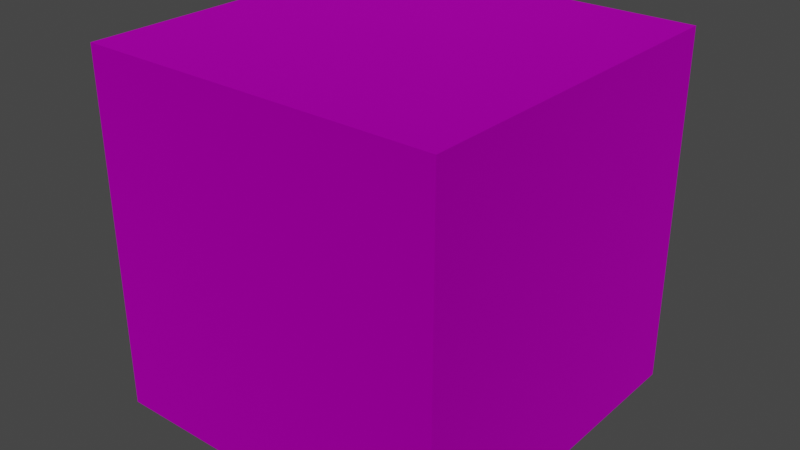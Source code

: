 # Source: Slime.blend  (saved by Blender 3.5.10; exported with 4.5.12 LTS)
import bpy
from mathutils import Matrix  # noqa: F401  (used for matrix-valued properties, if any)

bpy.ops.wm.read_factory_settings(use_empty=True)
scene = bpy.context.scene
scene.name = 'Scene'

# ---- collections
col_slime = bpy.data.collections.new('Slime'); scene.collection.children.link(col_slime)

# ---- images (referenced by path relative to the original .blend; pixels are not part of the script)
import os
ASSET_DIR = os.environ.get("B2B_ASSET_DIR", "")  # directory of the original .blend (textures are referenced by path, not embedded)
HERE = os.path.dirname(os.path.abspath(__file__))  # packed textures are extracted next to this script under _unpacked/

def load_image(name, relpath, width, height, colorspace="sRGB"):
    """Load a texture the original file referenced (path relative to the .blend, or extracted next to this script)."""
    p = next((c for c in (os.path.join(HERE, relpath), os.path.join(ASSET_DIR, relpath)) if relpath and os.path.exists(c)), "")
    if p:
        img = bpy.data.images.load(p, check_existing=True)
        img.name = name
    else:  # same state as the original file: an image datablock whose file is absent (Cycles renders it pink)
        img = bpy.data.images.new(name, width, height)
        img.source = "FILE"
        img.filepath = "//" + (relpath or name)
    img.colorspace_settings.name = colorspace
    return img
img_map__1 = load_image('Map #1', 'slime.png', 1024, 1024, 'sRGB')
img_map__1_001 = load_image('Map #1.001', 'slime.png', 1024, 1024, 'Non-Color')

# ---- materials (node trees are filled in below, after node groups)
mat_slime = bpy.data.materials.new('Slime')
mat_slime.surface_render_method = 'BLENDED'
mat_slime.blend_method = 'BLEND'
mat_slime.use_transparency_overlap = False
mat_slime.show_transparent_back = False
mat_slime.use_transparent_shadow = False
mat_slime.diffuse_color = (0.5882, 0.5882, 0.5882, 1.0)
mat_slime.roughness = 0.8586
mat_slime.specular_intensity = 0.0
mat_slime.metallic = 1.0

# ---- material node trees
mat_slime.use_nodes = True; mat_slime.node_tree.nodes.clear()
_N = mat_slime.node_tree.nodes; _L = mat_slime.node_tree.links
n0 = _N.new('ShaderNodeBsdfPrincipled'); n0.name = 'Principled BSDF'; n0.location = (10, 300)
n0.distribution = 'GGX'
n0.subsurface_method = 'RANDOM_WALK_SKIN'
n0.inputs[1].default_value = 1.0
n0.inputs[2].default_value = 0.8586
n0.inputs[3].default_value = 1.45
n0.inputs[13].default_value = 0.0
n0.inputs[27].default_value = (0.0, 0.0, 0.0, 1.0)
n1 = _N.new('ShaderNodeOutputMaterial'); n1.name = 'Material Output'; n1.location = (300, 300)
n2 = _N.new('ShaderNodeNormalMap'); n2.name = 'Normal Map'; n2.location = (-300, -300)
n2.label = 'Normal/Map'
n3 = _N.new('ShaderNodeTexImage'); n3.name = 'Image Texture'; n3.location = (-300, 600)
n3.image = img_map__1
n4 = _N.new('ShaderNodeTexImage'); n4.name = 'Image Texture.001'; n4.location = (-300, 0)
n4.image = img_map__1_001
_L.new(n0.outputs[0], n1.inputs[0])
_L.new(n2.outputs[0], n0.inputs[5])
_L.new(n3.outputs[0], n0.inputs[0])
_L.new(n4.outputs[1], n0.inputs[4])
n1.is_active_output = True

# ---- world
world_world = bpy.data.worlds.new('World'); scene.world = world_world
world_world.use_nodes = True; world_world.node_tree.nodes.clear()
_N = world_world.node_tree.nodes; _L = world_world.node_tree.links
n0 = _N.new('ShaderNodeOutputWorld'); n0.name = 'World Output'; n0.location = (300, 300)
n1 = _N.new('ShaderNodeBackground'); n1.name = 'Background'; n1.location = (10, 300)
n1.inputs[0].default_value = (0.05088, 0.05088, 0.05088, 1.0)
_L.new(n1.outputs[0], n0.inputs[0])
n0.is_active_output = True
world_world.color = (0.05088, 0.05088, 0.05088)
world_world.use_sun_shadow = False
world_world.sun_shadow_jitter_overblur = 0.0

# ---- meshes
me_mesh = bpy.data.meshes.new('Mesh')
me_mesh.from_pydata([(-0.4117, 0.004184, 0.4097), (-0.4117, 0.004184, -0.4031), (-0.4117, 0.817, 0.4097), (-0.4117, 0.817, -0.4031), (0.4011, 0.004184, 0.4097), (0.4011, 0.004184, -0.4031), (0.4011, 0.817, 0.4097), (0.4011, 0.817, -0.4031)], [], [(0, 2, 3), (3, 1, 0), (4, 5, 7), (7, 6, 4), (0, 1, 5), (5, 4, 0), (1, 3, 7), (7, 5, 1), (3, 2, 6), (6, 7, 3), (2, 0, 4), (4, 6, 2)])
me_mesh.polygons.foreach_set('use_smooth', [True] * 12)
_k = set([(0, 1), (0, 2), (0, 4), (1, 3), (1, 5), (2, 3), (2, 6), (3, 7), (4, 5), (4, 6), (5, 7), (6, 7)])
me_mesh.attributes.new('sharp_edge', 'BOOLEAN', 'EDGE').data.foreach_set('value', [ (min(e.vertices), max(e.vertices)) in _k for e in me_mesh.edges])
_uv = me_mesh.uv_layers.new(name='UVChannel_1')
_uv.uv.foreach_set('vector', [0.5, 0.75, 0.5, 0.875, 0.375, 0.875, 0.375, 0.875, 0.375, 0.75, 0.5, 0.75, 0.125, 0.75, 0.25, 0.75, 0.25, 0.875, 0.25, 0.875, 0.125, 0.875, 0.125, 0.75, 0.25, 1.0, 0.375, 1.0, 0.375, 0.875, 0.375, 0.875, 0.25, 0.875, 0.25, 1.0, 0.375, 0.75, 0.375, 0.875, 0.25, 0.875, 0.25, 0.875, 0.25, 0.75, 0.375, 0.75, 0.25, 1.0, 0.125, 1.0, 0.125, 0.875, 0.125, 0.875, 0.25, 0.875, 0.25, 1.0, 0.0, 0.875, 0.0, 0.75, 0.125, 0.75, 0.125, 0.75, 0.125, 0.875, 0.0, 0.875])
me_mesh.materials.append(mat_slime)
me_mesh.update()
me_mesh.normals_split_custom_set([tuple(v) for v in zip(*[iter([-1.0, -9.022e-08, 7.333e-08, -1.0, -9.022e-08, 7.333e-08, -1.0, -9.022e-08, 7.333e-08, -1.0, -9.022e-08, 7.333e-08, -1.0, -9.022e-08, 7.333e-08, -1.0, -9.022e-08, 7.333e-08, 1.0, 9.022e-08, -7.333e-08, 1.0, 7.238e-08, -7.333e-08, 1.0, 9.022e-08, -7.333e-08, 1.0, 9.022e-08, -7.333e-08, 1.0, 1.081e-07, -7.333e-08, 1.0, 9.022e-08, -7.333e-08, 7.333e-08, -1.0, 7.331e-08, 7.333e-08, -1.0, 7.331e-08, 7.333e-08, -1.0, 7.331e-08, 7.333e-08, -1.0, 7.331e-08, 7.333e-08, -1.0, 7.331e-08, 7.333e-08, -1.0, 7.331e-08, 8.738e-09, -7.333e-08, -1.0, 0.0, -7.333e-08, -1.0, 8.738e-09, -7.333e-08, -1.0, 8.738e-09, -7.333e-08, -1.0, 1.748e-08, -7.333e-08, -1.0, 8.738e-09, -7.333e-08, -1.0, -7.333e-08, 1.0, 0.0, -1.467e-07, 1.0, 0.0, -7.333e-08, 1.0, 0.0, -7.333e-08, 1.0, 0.0, -5.378e-15, 1.0, 0.0, -7.333e-08, 1.0, 0.0, -8.151e-09, 7.333e-08, 1.0, -7.392e-08, 7.333e-08, 1.0, -8.151e-09, 7.333e-08, 1.0, -8.151e-09, 7.333e-08, 1.0, 5.762e-08, 7.333e-08, 1.0, -8.151e-09, 7.333e-08, 1.0])] * 3)])
me_mesh_001 = bpy.data.meshes.new('Mesh.001')
me_mesh_001.from_pydata([(-0.3101, 0.1058, 0.3081), (-0.3101, 0.1058, -0.3015), (-0.3101, 0.7154, 0.3081), (-0.3101, 0.7154, -0.3015), (0.2995, 0.1058, 0.3081), (0.2995, 0.1058, -0.3015), (0.2995, 0.7154, 0.3081), (0.2995, 0.7154, -0.3015)], [], [(0, 2, 3), (3, 1, 0), (4, 5, 7), (7, 6, 4), (0, 1, 5), (5, 4, 0), (1, 3, 7), (7, 5, 1), (3, 2, 6), (6, 7, 3), (2, 0, 4), (4, 6, 2)])
me_mesh_001.polygons.foreach_set('use_smooth', [True] * 12)
_k = set([(0, 1), (0, 2), (0, 4), (1, 3), (1, 5), (2, 3), (2, 6), (3, 7), (4, 5), (4, 6), (5, 7), (6, 7)])
me_mesh_001.attributes.new('sharp_edge', 'BOOLEAN', 'EDGE').data.foreach_set('value', [ (min(e.vertices), max(e.vertices)) in _k for e in me_mesh_001.edges])
_uv = me_mesh_001.uv_layers.new(name='UVChannel_1')
_uv.uv.foreach_set('vector', [0.375, 0.5625, 0.375, 0.6563, 0.2812, 0.6563, 0.2812, 0.6563, 0.2812, 0.5625, 0.375, 0.5625, 0.09371, 0.5625, 0.1875, 0.5625, 0.1875, 0.6563, 0.1875, 0.6563, 0.09371, 0.6563, 0.09371, 0.5625, 0.1875, 0.75, 0.2812, 0.75, 0.2812, 0.6563, 0.2812, 0.6563, 0.1875, 0.6563, 0.1875, 0.75, 0.2812, 0.5625, 0.2812, 0.6563, 0.1875, 0.6563, 0.1875, 0.6563, 0.1875, 0.5625, 0.2812, 0.5625, 0.1875, 0.75, 0.09371, 0.75, 0.09371, 0.6563, 0.09371, 0.6563, 0.1875, 0.6563, 0.1875, 0.75, 0.0, 0.6563, 0.0, 0.5625, 0.09371, 0.5625, 0.09371, 0.5625, 0.09371, 0.6563, 0.0, 0.6563])
me_mesh_001.materials.append(mat_slime)
me_mesh_001.update()
me_mesh_001.normals_split_custom_set([tuple(v) for v in zip(*[iter([-1.0, -4.01e-08, 2.444e-08, -1.0, 0.0, 4.889e-08, -1.0, -4.01e-08, 2.444e-08, -1.0, -4.01e-08, 2.444e-08, -1.0, -8.02e-08, 0.0, -1.0, -4.01e-08, 2.444e-08, 1.0, 1.203e-07, -9.778e-08, 1.0, 8.02e-08, -9.778e-08, 1.0, 1.203e-07, -9.778e-08, 1.0, 1.203e-07, -9.778e-08, 1.0, 1.604e-07, -9.778e-08, 1.0, 1.203e-07, -9.778e-08, 9.778e-08, -1.0, 2.005e-08, 9.778e-08, -1.0, 0.0, 9.778e-08, -1.0, 2.005e-08, 9.778e-08, -1.0, 2.005e-08, 9.778e-08, -1.0, 4.01e-08, 9.778e-08, -1.0, 2.005e-08, -4.01e-08, -4.78e-15, -1.0, 1.654e-08, -4.78e-15, -1.0, -4.01e-08, -4.78e-15, -1.0, -4.01e-08, -4.78e-15, -1.0, -9.673e-08, -4.78e-15, -1.0, -4.01e-08, -4.78e-15, -1.0, -9.778e-08, 1.0, -1.604e-07, -9.778e-08, 1.0, 0.0, -9.778e-08, 1.0, -1.604e-07, -9.778e-08, 1.0, -1.604e-07, -9.778e-08, 1.0, -3.208e-07, -9.778e-08, 1.0, -1.604e-07, 4.01e-08, 3.585e-15, 1.0, -1.862e-08, 2.39e-15, 1.0, 4.01e-08, 3.585e-15, 1.0, 4.01e-08, 3.585e-15, 1.0, 9.882e-08, 4.78e-15, 1.0, 4.01e-08, 3.585e-15, 1.0])] * 3)])
me_mesh_002 = bpy.data.meshes.new('Mesh.002')
me_mesh_002.from_pydata([(0.1217, 0.4106, 0.3335), (0.1217, 0.4106, 0.1303), (0.1217, 0.6138, 0.3335), (0.1217, 0.6138, 0.1303), (0.3249, 0.4106, 0.3335), (0.3249, 0.4106, 0.1303), (0.3249, 0.6138, 0.3335), (0.3249, 0.6138, 0.1303)], [], [(0, 2, 3, 1), (4, 5, 7, 6), (0, 1, 5, 4), (1, 3, 7, 5), (3, 2, 6, 7), (2, 0, 4, 6)])
me_mesh_002.polygons.foreach_set('use_smooth', [True] * 6)
_k = set([(0, 1), (0, 2), (0, 4), (1, 3), (1, 5), (2, 3), (2, 6), (3, 7), (4, 5), (4, 6), (5, 7), (6, 7)])
me_mesh_002.attributes.new('sharp_edge', 'BOOLEAN', 'EDGE').data.foreach_set('value', [ (min(e.vertices), max(e.vertices)) in _k for e in me_mesh_002.edges])
_uv = me_mesh_002.uv_layers.new(name='UVChannel_1')
_uv.uv.foreach_set('vector', [0.625, 0.9375, 0.625, 0.9687, 0.5937, 0.9687, 0.5937, 0.9375, 0.5313, 0.9375, 0.5625, 0.9375, 0.5625, 0.9687, 0.5313, 0.9687, 0.5625, 1.0, 0.5937, 1.0, 0.5937, 0.9687, 0.5625, 0.9687, 0.5937, 0.9375, 0.5937, 0.9687, 0.5625, 0.9687, 0.5625, 0.9375, 0.5625, 1.0, 0.5313, 1.0, 0.5313, 0.9687, 0.5625, 0.9687, 0.5, 0.9687, 0.5, 0.9375, 0.5313, 0.9375, 0.5313, 0.9687])
me_mesh_002.materials.append(mat_slime)
me_mesh_002.update()
me_mesh_002.normals_split_custom_set([tuple(v) for v in zip(*[iter([-1.0, 1.182e-09, 1.467e-07, -1.0, 1.182e-09, 1.467e-07, -1.0, 1.182e-09, 1.467e-07, -1.0, 1.182e-09, 1.467e-07, 1.0, 1.804e-07, -7.333e-08, 1.0, 1.804e-07, -7.333e-08, 1.0, 1.804e-07, -7.333e-08, 1.0, 1.804e-07, -7.333e-08, 1.467e-07, -1.0, 2.45e-07, 1.467e-07, -1.0, 2.45e-07, 1.467e-07, -1.0, 2.45e-07, 1.467e-07, -1.0, 2.45e-07, -1.353e-07, -7.333e-08, -1.0, -1.353e-07, -7.333e-08, -1.0, -1.353e-07, -7.333e-08, -1.0, -1.353e-07, -7.333e-08, -1.0, -2.933e-07, 1.0, 1.804e-07, -2.933e-07, 1.0, 1.804e-07, -2.933e-07, 1.0, 1.804e-07, -2.933e-07, 1.0, 1.804e-07, 0.0, 0.0, 1.0, 0.0, 0.0, 1.0, 0.0, 0.0, 1.0, 0.0, 0.0, 1.0])] * 3)])
me_mesh_003 = bpy.data.meshes.new('Mesh.003')
me_mesh_003.from_pydata([(0.2182, 0.2074, 0.003251), (0.2182, 0.2074, -0.09835), (0.2182, 0.309, 0.003251), (0.2182, 0.309, -0.09835), (0.3198, 0.2074, 0.003251), (0.3198, 0.2074, -0.09835), (0.3198, 0.309, 0.003251), (0.3198, 0.309, -0.09835)], [], [(0, 2, 3), (3, 1, 0), (4, 5, 7), (7, 6, 4), (0, 1, 5), (5, 4, 0), (1, 3, 7), (7, 5, 1), (3, 2, 6), (6, 7, 3), (2, 0, 4), (4, 6, 2)])
me_mesh_003.polygons.foreach_set('use_smooth', [True] * 12)
_k = set([(0, 1), (0, 2), (0, 4), (1, 3), (1, 5), (2, 3), (2, 6), (3, 7), (4, 5), (4, 6), (5, 7), (6, 7)])
me_mesh_003.attributes.new('sharp_edge', 'BOOLEAN', 'EDGE').data.foreach_set('value', [ (min(e.vertices), max(e.vertices)) in _k for e in me_mesh_003.edges])
_uv = me_mesh_003.uv_layers.new(name='UVChannel_1')
_uv.uv.foreach_set('vector', [0.5625, 0.8438, 0.5625, 0.8594, 0.5468, 0.8594, 0.5468, 0.8594, 0.5468, 0.8438, 0.5625, 0.8438, 0.5157, 0.8438, 0.5315, 0.8438, 0.5315, 0.8594, 0.5315, 0.8594, 0.5157, 0.8594, 0.5157, 0.8438, 0.5315, 0.875, 0.5468, 0.875, 0.5468, 0.8594, 0.5468, 0.8594, 0.5315, 0.8594, 0.5315, 0.875, 0.5468, 0.8438, 0.5468, 0.8594, 0.5315, 0.8594, 0.5315, 0.8594, 0.5315, 0.8438, 0.5468, 0.8438, 0.5315, 0.875, 0.5157, 0.875, 0.5157, 0.8594, 0.5157, 0.8594, 0.5315, 0.8594, 0.5315, 0.875, 0.5, 0.8594, 0.5, 0.8438, 0.5157, 0.8438, 0.5157, 0.8438, 0.5157, 0.8594, 0.5, 0.8594])
me_mesh_003.materials.append(mat_slime)
me_mesh_003.update()
me_mesh_003.normals_split_custom_set([tuple(v) for v in zip(*[iter([-1.0, 0.0, 0.0, -1.0, 0.0, 0.0, -1.0, 0.0, 0.0, -1.0, 0.0, 0.0, -1.0, 0.0, 0.0, -1.0, 0.0, 0.0, 1.0, 2.238e-07, 0.0, 1.0, 0.0, 0.0, 1.0, 2.238e-07, 0.0, 1.0, 2.238e-07, 0.0, 1.0, 4.476e-07, 0.0, 1.0, 2.238e-07, 0.0, 0.0, -1.0, 0.0, 0.0, -1.0, 0.0, 0.0, -1.0, 0.0, 0.0, -1.0, 0.0, 0.0, -1.0, 0.0, 0.0, -1.0, 0.0, -7.694e-08, 0.0, -1.0, -1.539e-07, 0.0, -1.0, -7.694e-08, 0.0, -1.0, -7.694e-08, 0.0, -1.0, 0.0, 0.0, -1.0, -7.694e-08, 0.0, -1.0, -2.933e-07, 1.0, 0.0, -2.933e-07, 1.0, 0.0, -2.933e-07, 1.0, 0.0, -2.933e-07, 1.0, 0.0, -2.933e-07, 1.0, 0.0, -2.933e-07, 1.0, 0.0, 3.758e-08, 4.354e-08, 1.0, 3.947e-08, 4.354e-08, 1.0, 3.758e-08, 4.354e-08, 1.0, 3.758e-08, 4.354e-08, 1.0, 3.569e-08, 4.354e-08, 1.0, 3.758e-08, 4.354e-08, 1.0])] * 3)])
me_mesh_004 = bpy.data.meshes.new('Mesh.004')
me_mesh_004.from_pydata([(0.1217, 0.4106, -0.3269), (0.1217, 0.4106, -0.1237), (0.1217, 0.6138, -0.3269), (0.1217, 0.6138, -0.1237), (0.3249, 0.4106, -0.3269), (0.3249, 0.4106, -0.1237), (0.3249, 0.6138, -0.3269), (0.3249, 0.6138, -0.1237)], [], [(0, 1, 3, 2), (4, 6, 7, 5), (0, 4, 5, 1), (1, 5, 7, 3), (3, 7, 6, 2), (2, 6, 4, 0)])
me_mesh_004.polygons.foreach_set('use_smooth', [True] * 6)
_k = set([(0, 1), (0, 2), (0, 4), (1, 3), (1, 5), (2, 3), (2, 6), (3, 7), (4, 5), (4, 6), (5, 7), (6, 7)])
me_mesh_004.attributes.new('sharp_edge', 'BOOLEAN', 'EDGE').data.foreach_set('value', [ (min(e.vertices), max(e.vertices)) in _k for e in me_mesh_004.edges])
_uv = me_mesh_004.uv_layers.new(name='UVChannel_1')
_uv.uv.foreach_set('vector', [0.625, 0.9375, 0.5937, 0.9375, 0.5937, 0.9687, 0.625, 0.9687, 0.5313, 0.9375, 0.5313, 0.9687, 0.5625, 0.9687, 0.5625, 0.9375, 0.5625, 1.0, 0.5625, 0.9687, 0.5937, 0.9687, 0.5937, 1.0, 0.5937, 0.9375, 0.5625, 0.9375, 0.5625, 0.9687, 0.5937, 0.9687, 0.5625, 1.0, 0.5625, 0.9687, 0.5313, 0.9687, 0.5313, 1.0, 0.5, 0.9687, 0.5313, 0.9687, 0.5313, 0.9375, 0.5, 0.9375])
me_mesh_004.materials.append(mat_slime)
me_mesh_004.update()
me_mesh_004.normals_split_custom_set([tuple(v) for v in zip(*[iter([-1.0, 2.256e-07, -8.604e-14, -1.0, 2.256e-07, -8.604e-14, -1.0, 2.256e-07, -8.604e-14, -1.0, 2.256e-07, -8.604e-14, 1.0, -4.195e-07, -7.333e-08, 1.0, -4.195e-07, -7.333e-08, 1.0, -4.195e-07, -7.333e-08, 1.0, -4.195e-07, -7.333e-08, -2.2e-07, -1.0, 0.0, -2.2e-07, -1.0, 0.0, -2.2e-07, -1.0, 0.0, -2.2e-07, -1.0, 0.0, 8.842e-08, 3.667e-08, 1.0, 8.842e-08, 3.667e-08, 1.0, 8.842e-08, 3.667e-08, 1.0, 8.842e-08, 3.667e-08, 1.0, 1.467e-07, 1.0, 0.0, 1.467e-07, 1.0, 0.0, 1.467e-07, 1.0, 0.0, 1.467e-07, 1.0, 0.0, -6.936e-08, 5.378e-14, -1.0, -6.936e-08, 5.378e-14, -1.0, -6.936e-08, 5.378e-14, -1.0, -6.936e-08, 5.378e-14, -1.0])] * 3)])

# ---- objects
ob_slime = bpy.data.objects.new('Slime', me_mesh)
ob_slimeinner = bpy.data.objects.new('SlimeInner', me_mesh_001)
ob_box001 = bpy.data.objects.new('Box001', me_mesh_002)
ob_box003 = bpy.data.objects.new('Box003', me_mesh_003)
ob_box004 = bpy.data.objects.new('Box004', me_mesh_004)

# ---- transforms, parenting, visibility, modifiers, constraints
ob_slime.location = (0.0, 0.0, 0.0)
ob_slime.rotation_euler = (1.571, -0.0, 0.0)
ob_slime.color = (0.8, 0.8, 0.8, 1.0)
ob_slimeinner.location = (0.0, 0.0, 0.0)
ob_slimeinner.rotation_euler = (1.571, -0.0, 0.0)
ob_slimeinner.color = (0.8, 0.8, 0.8, 1.0)
ob_box001.location = (0.0, 0.0, 0.0)
ob_box001.rotation_euler = (1.571, -0.0, 0.0)
ob_box001.color = (0.8, 0.8, 0.8, 1.0)
ob_box003.location = (0.0, 0.0, 0.0)
ob_box003.rotation_euler = (1.571, -0.0, 0.0)
ob_box003.color = (0.8, 0.8, 0.8, 1.0)
ob_box004.location = (0.0, 0.0, 0.0)
ob_box004.rotation_euler = (1.571, -0.0, 0.0)
ob_box004.color = (0.8, 0.8, 0.8, 1.0)

# ---- collection membership
col_slime.objects.link(ob_slime)
col_slime.objects.link(ob_slimeinner)
col_slime.objects.link(ob_box001)
col_slime.objects.link(ob_box003)
col_slime.objects.link(ob_box004)

# ---- scene / render settings (as saved in the file)
scene.frame_start = 1; scene.frame_end = 250; scene.frame_set(1)
scene.render.engine = 'BLENDER_EEVEE_NEXT'
scene.render.fps = 30
scene.cycles.sampling_pattern = 'TABULATED_SOBOL'
scene.view_settings.view_transform = 'Filmic'
bpy.context.view_layer.update()

# ---- added for rendering (the .blend has no active camera and no usable light): camera, sun
cam_auto = bpy.data.cameras.new('AutoCamera')
cam_auto.lens = 50.0
cam_auto.sensor_width = 36.0
cam_auto.clip_end = 1000.0
ob_auto_camera = bpy.data.objects.new('AutoCamera', cam_auto)
scene.collection.objects.link(ob_auto_camera)
ob_auto_camera.location = (1.29726, -1.5663, 1.45262)
ob_auto_camera.rotation_euler = (1.09748, -7.21219e-08, 0.694738)
scene.camera = ob_auto_camera
light_auto_sun = bpy.data.lights.new('AutoSun', 'SUN')
light_auto_sun.energy = 3.0
light_auto_sun.angle = 0.0523599
ob_auto_sun = bpy.data.objects.new('AutoSun', light_auto_sun)
scene.collection.objects.link(ob_auto_sun)
ob_auto_sun.rotation_euler = (0.872665, 0.174533, 0.523599)
bpy.context.view_layer.update()
